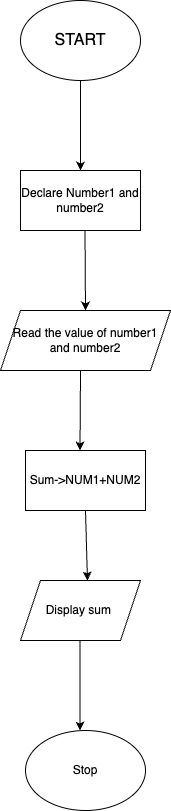

The diagram above was exported from draw.io. Its source (the exported page's mxGraphModel, read from the mxfile embedded in the PNG):
<mxGraphModel dx="954" dy="606" grid="1" gridSize="10" guides="1" tooltips="1" connect="1" arrows="1" fold="1" page="1" pageScale="1" pageWidth="827" pageHeight="1169" math="0" shadow="0">
  <root>
    <mxCell id="0" />
    <mxCell id="1" parent="0" />
    <mxCell id="LnQ3orW7DLaJlaRwqATW-1" value="&lt;font size=&quot;3&quot;&gt;START&lt;/font&gt;" style="ellipse;whiteSpace=wrap;html=1;" vertex="1" parent="1">
      <mxGeometry x="360" y="40" width="120" height="80" as="geometry" />
    </mxCell>
    <mxCell id="LnQ3orW7DLaJlaRwqATW-2" value="Declare Number1 and number2" style="rounded=0;whiteSpace=wrap;html=1;" vertex="1" parent="1">
      <mxGeometry x="360" y="210" width="120" height="60" as="geometry" />
    </mxCell>
    <mxCell id="LnQ3orW7DLaJlaRwqATW-3" value="Read the value of number1 and number2" style="shape=parallelogram;perimeter=parallelogramPerimeter;whiteSpace=wrap;html=1;fixedSize=1;" vertex="1" parent="1">
      <mxGeometry x="340" y="350" width="170" height="60" as="geometry" />
    </mxCell>
    <mxCell id="LnQ3orW7DLaJlaRwqATW-4" value="Sum-&amp;gt;NUM1+NUM2" style="rounded=0;whiteSpace=wrap;html=1;" vertex="1" parent="1">
      <mxGeometry x="365" y="490" width="120" height="60" as="geometry" />
    </mxCell>
    <mxCell id="LnQ3orW7DLaJlaRwqATW-5" value="Display sum&amp;nbsp;" style="shape=parallelogram;perimeter=parallelogramPerimeter;whiteSpace=wrap;html=1;fixedSize=1;" vertex="1" parent="1">
      <mxGeometry x="360" y="620" width="120" height="60" as="geometry" />
    </mxCell>
    <mxCell id="LnQ3orW7DLaJlaRwqATW-6" value="Stop" style="ellipse;whiteSpace=wrap;html=1;" vertex="1" parent="1">
      <mxGeometry x="365" y="770" width="120" height="80" as="geometry" />
    </mxCell>
    <mxCell id="LnQ3orW7DLaJlaRwqATW-7" value="" style="endArrow=classic;html=1;rounded=0;exitX=0.5;exitY=1;exitDx=0;exitDy=0;entryX=0.5;entryY=0;entryDx=0;entryDy=0;" edge="1" parent="1" source="LnQ3orW7DLaJlaRwqATW-1" target="LnQ3orW7DLaJlaRwqATW-2">
      <mxGeometry width="50" height="50" relative="1" as="geometry">
        <mxPoint x="390" y="310" as="sourcePoint" />
        <mxPoint x="440" y="260" as="targetPoint" />
      </mxGeometry>
    </mxCell>
    <mxCell id="LnQ3orW7DLaJlaRwqATW-8" value="" style="endArrow=classic;html=1;rounded=0;exitX=0.5;exitY=1;exitDx=0;exitDy=0;" edge="1" parent="1">
      <mxGeometry width="50" height="50" relative="1" as="geometry">
        <mxPoint x="424.5" y="270" as="sourcePoint" />
        <mxPoint x="425" y="350" as="targetPoint" />
      </mxGeometry>
    </mxCell>
    <mxCell id="LnQ3orW7DLaJlaRwqATW-9" value="" style="endArrow=classic;html=1;rounded=0;entryX=0.5;entryY=0;entryDx=0;entryDy=0;" edge="1" parent="1">
      <mxGeometry width="50" height="50" relative="1" as="geometry">
        <mxPoint x="420" y="410" as="sourcePoint" />
        <mxPoint x="419.5" y="490" as="targetPoint" />
      </mxGeometry>
    </mxCell>
    <mxCell id="LnQ3orW7DLaJlaRwqATW-10" value="" style="endArrow=classic;html=1;rounded=0;entryX=0.558;entryY=0;entryDx=0;entryDy=0;entryPerimeter=0;" edge="1" parent="1" target="LnQ3orW7DLaJlaRwqATW-5">
      <mxGeometry width="50" height="50" relative="1" as="geometry">
        <mxPoint x="425" y="550" as="sourcePoint" />
        <mxPoint x="425" y="630" as="targetPoint" />
      </mxGeometry>
    </mxCell>
    <mxCell id="LnQ3orW7DLaJlaRwqATW-11" value="" style="endArrow=classic;html=1;rounded=0;exitX=0.5;exitY=1;exitDx=0;exitDy=0;entryX=0.5;entryY=0;entryDx=0;entryDy=0;" edge="1" parent="1">
      <mxGeometry width="50" height="50" relative="1" as="geometry">
        <mxPoint x="419.5" y="680" as="sourcePoint" />
        <mxPoint x="419.5" y="770" as="targetPoint" />
      </mxGeometry>
    </mxCell>
  </root>
</mxGraphModel>